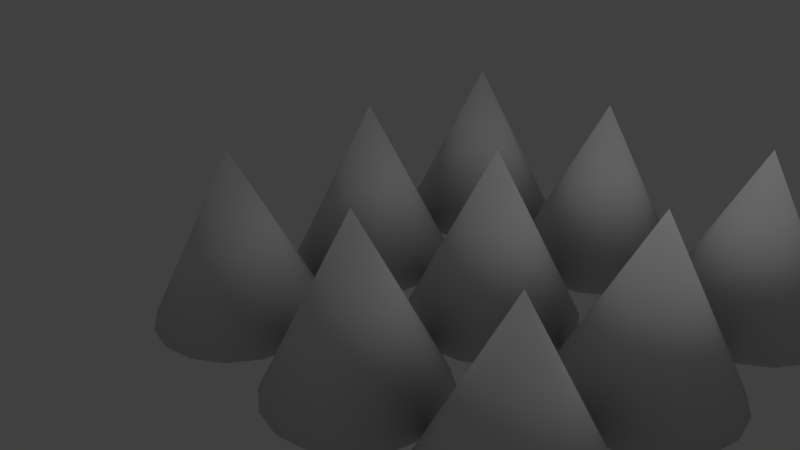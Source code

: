 # Source: Spikes.blend  (saved by Blender 2.63.0; exported with 4.5.12 LTS)
import bpy
from mathutils import Matrix  # noqa: F401  (used for matrix-valued properties, if any)

bpy.ops.wm.read_factory_settings(use_empty=True)
scene = bpy.context.scene
scene.name = 'Scene'

# ---- collections
col_collection_1 = bpy.data.collections.new('Collection 1'); scene.collection.children.link(col_collection_1)

# ---- world
world_world = bpy.data.worlds.new('World'); scene.world = world_world
world_world.color = (0.05088, 0.05088, 0.05088)
world_world.use_sun_shadow = False
world_world.sun_shadow_jitter_overblur = 0.0
world_world.cycles.sampling_method = 'MANUAL'
world_world.cycles.sample_map_resolution = 256

# ---- cameras
cam_camera = bpy.data.cameras.new('Camera')
cam_camera.clip_end = 100.0
cam_camera.lens = 35.0
cam_camera.sensor_width = 32.0
cam_camera.sensor_height = 18.0
cam_camera.ortho_scale = 7.314
cam_camera.dof.focus_distance = 0.0
cam_camera.dof.aperture_fstop = 128.0

# ---- lights
light_lamp = bpy.data.lights.new('Lamp', 'POINT')
light_lamp.transmission_factor = 0.0
light_lamp.cutoff_distance = 30.0
light_lamp.energy = 100.0
light_lamp.shadow_buffer_clip_start = 1.001
light_lamp.shadow_soft_size = 1.0
light_lamp.shadow_maximum_resolution = 0.006
light_lamp.use_absolute_resolution = True
light_lamp.cycles.use_multiple_importance_sampling = False

# ---- meshes
me_cone_008 = bpy.data.meshes.new('Cone.008')
me_cone_008.from_pydata([(0.0, 1.0, -1.0), (0.3827, 0.9239, -1.0), (0.7071, 0.7071, -1.0), (0.9239, 0.3827, -1.0), (1.0, -4.371e-08, -1.0), (0.0, 0.0, 1.0), (0.9239, -0.3827, -1.0), (0.7071, -0.7071, -1.0), (0.3827, -0.9239, -1.0), (1.51e-07, -1.0, -1.0), (-0.3827, -0.9239, -1.0), (-0.7071, -0.7071, -1.0), (-0.9239, -0.3827, -1.0), (-1.0, 1.192e-08, -1.0), (-0.9239, 0.3827, -1.0), (-0.7071, 0.7071, -1.0), (-0.3827, 0.9239, -1.0)], [], [(15, 5, 16), (0, 5, 1), (16, 5, 0), (1, 5, 2), (14, 5, 15), (13, 5, 14), (12, 5, 13), (11, 5, 12), (10, 5, 11), (9, 5, 10), (8, 5, 9), (7, 5, 8), (6, 5, 7), (4, 5, 6), (3, 5, 4), (2, 5, 3), (0, 1, 2, 3, 4, 6, 7, 8, 9, 10, 11, 12, 13, 14, 15, 16)])
me_cone_008.polygons.foreach_set('use_smooth', [True] * 17)
me_cone_008.use_remesh_preserve_volume = False
me_cone_008.use_remesh_preserve_attributes = False
me_cone_008.use_mirror_vertex_groups = False
me_cone_008.update()
me_cone_007 = bpy.data.meshes.new('Cone.007')
me_cone_007.from_pydata([(0.0, 1.0, -1.0), (0.3827, 0.9239, -1.0), (0.7071, 0.7071, -1.0), (0.9239, 0.3827, -1.0), (1.0, -4.371e-08, -1.0), (0.0, 0.0, 1.0), (0.9239, -0.3827, -1.0), (0.7071, -0.7071, -1.0), (0.3827, -0.9239, -1.0), (1.51e-07, -1.0, -1.0), (-0.3827, -0.9239, -1.0), (-0.7071, -0.7071, -1.0), (-0.9239, -0.3827, -1.0), (-1.0, 1.192e-08, -1.0), (-0.9239, 0.3827, -1.0), (-0.7071, 0.7071, -1.0), (-0.3827, 0.9239, -1.0)], [], [(15, 5, 16), (0, 5, 1), (16, 5, 0), (1, 5, 2), (14, 5, 15), (13, 5, 14), (12, 5, 13), (11, 5, 12), (10, 5, 11), (9, 5, 10), (8, 5, 9), (7, 5, 8), (6, 5, 7), (4, 5, 6), (3, 5, 4), (2, 5, 3), (0, 1, 2, 3, 4, 6, 7, 8, 9, 10, 11, 12, 13, 14, 15, 16)])
me_cone_007.polygons.foreach_set('use_smooth', [True] * 17)
me_cone_007.use_remesh_preserve_volume = False
me_cone_007.use_remesh_preserve_attributes = False
me_cone_007.use_mirror_vertex_groups = False
me_cone_007.update()
me_cone_006 = bpy.data.meshes.new('Cone.006')
me_cone_006.from_pydata([(0.0, 1.0, -1.0), (0.3827, 0.9239, -1.0), (0.7071, 0.7071, -1.0), (0.9239, 0.3827, -1.0), (1.0, -4.371e-08, -1.0), (0.0, 0.0, 1.0), (0.9239, -0.3827, -1.0), (0.7071, -0.7071, -1.0), (0.3827, -0.9239, -1.0), (1.51e-07, -1.0, -1.0), (-0.3827, -0.9239, -1.0), (-0.7071, -0.7071, -1.0), (-0.9239, -0.3827, -1.0), (-1.0, 1.192e-08, -1.0), (-0.9239, 0.3827, -1.0), (-0.7071, 0.7071, -1.0), (-0.3827, 0.9239, -1.0)], [], [(15, 5, 16), (0, 5, 1), (16, 5, 0), (1, 5, 2), (14, 5, 15), (13, 5, 14), (12, 5, 13), (11, 5, 12), (10, 5, 11), (9, 5, 10), (8, 5, 9), (7, 5, 8), (6, 5, 7), (4, 5, 6), (3, 5, 4), (2, 5, 3), (0, 1, 2, 3, 4, 6, 7, 8, 9, 10, 11, 12, 13, 14, 15, 16)])
me_cone_006.polygons.foreach_set('use_smooth', [True] * 17)
me_cone_006.use_remesh_preserve_volume = False
me_cone_006.use_remesh_preserve_attributes = False
me_cone_006.use_mirror_vertex_groups = False
me_cone_006.update()
me_cone_005 = bpy.data.meshes.new('Cone.005')
me_cone_005.from_pydata([(0.0, 1.0, -1.0), (0.3827, 0.9239, -1.0), (0.7071, 0.7071, -1.0), (0.9239, 0.3827, -1.0), (1.0, -4.371e-08, -1.0), (0.0, 0.0, 1.0), (0.9239, -0.3827, -1.0), (0.7071, -0.7071, -1.0), (0.3827, -0.9239, -1.0), (1.51e-07, -1.0, -1.0), (-0.3827, -0.9239, -1.0), (-0.7071, -0.7071, -1.0), (-0.9239, -0.3827, -1.0), (-1.0, 1.192e-08, -1.0), (-0.9239, 0.3827, -1.0), (-0.7071, 0.7071, -1.0), (-0.3827, 0.9239, -1.0)], [], [(15, 5, 16), (0, 5, 1), (16, 5, 0), (1, 5, 2), (14, 5, 15), (13, 5, 14), (12, 5, 13), (11, 5, 12), (10, 5, 11), (9, 5, 10), (8, 5, 9), (7, 5, 8), (6, 5, 7), (4, 5, 6), (3, 5, 4), (2, 5, 3), (0, 1, 2, 3, 4, 6, 7, 8, 9, 10, 11, 12, 13, 14, 15, 16)])
me_cone_005.polygons.foreach_set('use_smooth', [True] * 17)
me_cone_005.use_remesh_preserve_volume = False
me_cone_005.use_remesh_preserve_attributes = False
me_cone_005.use_mirror_vertex_groups = False
me_cone_005.update()
me_cone_004 = bpy.data.meshes.new('Cone.004')
me_cone_004.from_pydata([(0.0, 1.0, -1.0), (0.3827, 0.9239, -1.0), (0.7071, 0.7071, -1.0), (0.9239, 0.3827, -1.0), (1.0, -4.371e-08, -1.0), (0.0, 0.0, 1.0), (0.9239, -0.3827, -1.0), (0.7071, -0.7071, -1.0), (0.3827, -0.9239, -1.0), (1.51e-07, -1.0, -1.0), (-0.3827, -0.9239, -1.0), (-0.7071, -0.7071, -1.0), (-0.9239, -0.3827, -1.0), (-1.0, 1.192e-08, -1.0), (-0.9239, 0.3827, -1.0), (-0.7071, 0.7071, -1.0), (-0.3827, 0.9239, -1.0)], [], [(15, 5, 16), (0, 5, 1), (16, 5, 0), (1, 5, 2), (14, 5, 15), (13, 5, 14), (12, 5, 13), (11, 5, 12), (10, 5, 11), (9, 5, 10), (8, 5, 9), (7, 5, 8), (6, 5, 7), (4, 5, 6), (3, 5, 4), (2, 5, 3), (0, 1, 2, 3, 4, 6, 7, 8, 9, 10, 11, 12, 13, 14, 15, 16)])
me_cone_004.polygons.foreach_set('use_smooth', [True] * 17)
me_cone_004.use_remesh_preserve_volume = False
me_cone_004.use_remesh_preserve_attributes = False
me_cone_004.use_mirror_vertex_groups = False
me_cone_004.update()
me_cone_003 = bpy.data.meshes.new('Cone.003')
me_cone_003.from_pydata([(0.0, 1.0, -1.0), (0.3827, 0.9239, -1.0), (0.7071, 0.7071, -1.0), (0.9239, 0.3827, -1.0), (1.0, -4.371e-08, -1.0), (0.0, 0.0, 1.0), (0.9239, -0.3827, -1.0), (0.7071, -0.7071, -1.0), (0.3827, -0.9239, -1.0), (1.51e-07, -1.0, -1.0), (-0.3827, -0.9239, -1.0), (-0.7071, -0.7071, -1.0), (-0.9239, -0.3827, -1.0), (-1.0, 1.192e-08, -1.0), (-0.9239, 0.3827, -1.0), (-0.7071, 0.7071, -1.0), (-0.3827, 0.9239, -1.0)], [], [(15, 5, 16), (0, 5, 1), (16, 5, 0), (1, 5, 2), (14, 5, 15), (13, 5, 14), (12, 5, 13), (11, 5, 12), (10, 5, 11), (9, 5, 10), (8, 5, 9), (7, 5, 8), (6, 5, 7), (4, 5, 6), (3, 5, 4), (2, 5, 3), (0, 1, 2, 3, 4, 6, 7, 8, 9, 10, 11, 12, 13, 14, 15, 16)])
me_cone_003.polygons.foreach_set('use_smooth', [True] * 17)
me_cone_003.use_remesh_preserve_volume = False
me_cone_003.use_remesh_preserve_attributes = False
me_cone_003.use_mirror_vertex_groups = False
me_cone_003.update()
me_cone_002 = bpy.data.meshes.new('Cone.002')
me_cone_002.from_pydata([(0.0, 1.0, -1.0), (0.3827, 0.9239, -1.0), (0.7071, 0.7071, -1.0), (0.9239, 0.3827, -1.0), (1.0, -4.371e-08, -1.0), (0.0, 0.0, 1.0), (0.9239, -0.3827, -1.0), (0.7071, -0.7071, -1.0), (0.3827, -0.9239, -1.0), (1.51e-07, -1.0, -1.0), (-0.3827, -0.9239, -1.0), (-0.7071, -0.7071, -1.0), (-0.9239, -0.3827, -1.0), (-1.0, 1.192e-08, -1.0), (-0.9239, 0.3827, -1.0), (-0.7071, 0.7071, -1.0), (-0.3827, 0.9239, -1.0)], [], [(15, 5, 16), (0, 5, 1), (16, 5, 0), (1, 5, 2), (14, 5, 15), (13, 5, 14), (12, 5, 13), (11, 5, 12), (10, 5, 11), (9, 5, 10), (8, 5, 9), (7, 5, 8), (6, 5, 7), (4, 5, 6), (3, 5, 4), (2, 5, 3), (0, 1, 2, 3, 4, 6, 7, 8, 9, 10, 11, 12, 13, 14, 15, 16)])
me_cone_002.polygons.foreach_set('use_smooth', [True] * 17)
me_cone_002.use_remesh_preserve_volume = False
me_cone_002.use_remesh_preserve_attributes = False
me_cone_002.use_mirror_vertex_groups = False
me_cone_002.update()
me_cone_001 = bpy.data.meshes.new('Cone.001')
me_cone_001.from_pydata([(0.0, 1.0, -1.0), (0.3827, 0.9239, -1.0), (0.7071, 0.7071, -1.0), (0.9239, 0.3827, -1.0), (1.0, -4.371e-08, -1.0), (0.0, 0.0, 1.0), (0.9239, -0.3827, -1.0), (0.7071, -0.7071, -1.0), (0.3827, -0.9239, -1.0), (1.51e-07, -1.0, -1.0), (-0.3827, -0.9239, -1.0), (-0.7071, -0.7071, -1.0), (-0.9239, -0.3827, -1.0), (-1.0, 1.192e-08, -1.0), (-0.9239, 0.3827, -1.0), (-0.7071, 0.7071, -1.0), (-0.3827, 0.9239, -1.0)], [], [(15, 5, 16), (0, 5, 1), (16, 5, 0), (1, 5, 2), (14, 5, 15), (13, 5, 14), (12, 5, 13), (11, 5, 12), (10, 5, 11), (9, 5, 10), (8, 5, 9), (7, 5, 8), (6, 5, 7), (4, 5, 6), (3, 5, 4), (2, 5, 3), (0, 1, 2, 3, 4, 6, 7, 8, 9, 10, 11, 12, 13, 14, 15, 16)])
me_cone_001.polygons.foreach_set('use_smooth', [True] * 17)
me_cone_001.use_remesh_preserve_volume = False
me_cone_001.use_remesh_preserve_attributes = False
me_cone_001.use_mirror_vertex_groups = False
me_cone_001.update()
me_cone = bpy.data.meshes.new('Cone')
me_cone.from_pydata([(0.0, 1.0, -1.0), (0.3827, 0.9239, -1.0), (0.7071, 0.7071, -1.0), (0.9239, 0.3827, -1.0), (1.0, -4.371e-08, -1.0), (0.0, 0.0, 1.0), (0.9239, -0.3827, -1.0), (0.7071, -0.7071, -1.0), (0.3827, -0.9239, -1.0), (1.51e-07, -1.0, -1.0), (-0.3827, -0.9239, -1.0), (-0.7071, -0.7071, -1.0), (-0.9239, -0.3827, -1.0), (-1.0, 1.192e-08, -1.0), (-0.9239, 0.3827, -1.0), (-0.7071, 0.7071, -1.0), (-0.3827, 0.9239, -1.0)], [], [(15, 5, 16), (0, 5, 1), (16, 5, 0), (1, 5, 2), (14, 5, 15), (13, 5, 14), (12, 5, 13), (11, 5, 12), (10, 5, 11), (9, 5, 10), (8, 5, 9), (7, 5, 8), (6, 5, 7), (4, 5, 6), (3, 5, 4), (2, 5, 3), (0, 1, 2, 3, 4, 6, 7, 8, 9, 10, 11, 12, 13, 14, 15, 16)])
me_cone.polygons.foreach_set('use_smooth', [True] * 17)
me_cone.use_remesh_preserve_volume = False
me_cone.use_remesh_preserve_attributes = False
me_cone.use_mirror_vertex_groups = False
me_cone.update()

# ---- objects
ob_cone_008 = bpy.data.objects.new('Cone.008', me_cone_008)
ob_cone_007 = bpy.data.objects.new('Cone.007', me_cone_007)
ob_cone_006 = bpy.data.objects.new('Cone.006', me_cone_006)
ob_cone_005 = bpy.data.objects.new('Cone.005', me_cone_005)
ob_cone_004 = bpy.data.objects.new('Cone.004', me_cone_004)
ob_cone_003 = bpy.data.objects.new('Cone.003', me_cone_003)
ob_cone_002 = bpy.data.objects.new('Cone.002', me_cone_002)
ob_cone_001 = bpy.data.objects.new('Cone.001', me_cone_001)
ob_cone = bpy.data.objects.new('Cone', me_cone)
ob_lamp = bpy.data.objects.new('Lamp', light_lamp)
ob_camera = bpy.data.objects.new('Camera', cam_camera)

# ---- transforms, parenting, visibility, modifiers, constraints
ob_cone_008.location = (4.0, -2.0, 1.0)
ob_cone_008.lineart.crease_threshold = 0.0
ob_cone_007.location = (4.0, 2.0, 1.0)
ob_cone_007.lineart.crease_threshold = 0.0
ob_cone_006.location = (4.0, 0.0, 1.0)
ob_cone_006.lineart.crease_threshold = 0.0
ob_cone_005.location = (2.0, 0.0, 1.0)
ob_cone_005.lineart.crease_threshold = 0.0
ob_cone_004.location = (2.0, 2.0, 1.0)
ob_cone_004.lineart.crease_threshold = 0.0
ob_cone_003.location = (2.0, -2.0, 1.0)
ob_cone_003.lineart.crease_threshold = 0.0
ob_cone_002.location = (0.0, -2.0, 1.0)
ob_cone_002.lineart.crease_threshold = 0.0
ob_cone_001.location = (0.0, 2.0, 1.0)
ob_cone_001.lineart.crease_threshold = 0.0
ob_cone.location = (0.0, 0.0, 1.0)
ob_cone.lineart.crease_threshold = 0.0
ob_lamp.location = (4.076, 1.005, 5.904)
ob_lamp.rotation_euler = (0.6503, 0.05522, 1.866)
ob_lamp.lock_rotations_4d = False
ob_lamp.empty_display_type = 'ARROWS'
ob_lamp.color = (0.0, 0.0, 0.0, 0.0)
ob_lamp.lineart.crease_threshold = 0.0
ob_camera.location = (7.481, -6.508, 5.344)
ob_camera.rotation_euler = (1.109, 0.01082, 0.8149)
ob_camera.lock_rotations_4d = False
ob_camera.empty_display_type = 'ARROWS'
ob_camera.color = (0.0, 0.0, 0.0, 0.0)
ob_camera.display_type = 'WIRE'
ob_camera.lineart.crease_threshold = 0.0

# ---- collection membership
col_collection_1.objects.link(ob_cone_008)
col_collection_1.objects.link(ob_cone_007)
col_collection_1.objects.link(ob_cone_006)
col_collection_1.objects.link(ob_cone_005)
col_collection_1.objects.link(ob_cone_004)
col_collection_1.objects.link(ob_cone_003)
col_collection_1.objects.link(ob_cone_002)
col_collection_1.objects.link(ob_cone_001)
col_collection_1.objects.link(ob_cone)
col_collection_1.objects.link(ob_lamp)
col_collection_1.objects.link(ob_camera)

# ---- scene / render settings (as saved in the file)
scene.camera = ob_camera
scene.frame_start = 1; scene.frame_end = 250; scene.frame_set(1)
scene.render.engine = 'BLENDER_EEVEE_NEXT'
scene.render.image_settings.color_mode = 'RGB'
scene.render.image_settings.compression = 90
scene.render.resolution_percentage = 50
scene.render.dither_intensity = 0.0
scene.render.bake_margin = 2
scene.render.bake_bias = 0.0
scene.cycles.use_denoising = False
scene.cycles.samples = 10
scene.cycles.sampling_pattern = 'TABULATED_SOBOL'
scene.cycles.light_sampling_threshold = 0.0
scene.cycles.use_adaptive_sampling = False
scene.cycles.use_light_tree = False
scene.cycles.blur_glossy = 0.0
scene.cycles.volume_bounces = 1
scene.cycles.pixel_filter_type = 'GAUSSIAN'
scene.cycles.sample_clamp_indirect = 0.0
scene.view_settings.view_transform = 'Standard'
bpy.context.view_layer.update()
